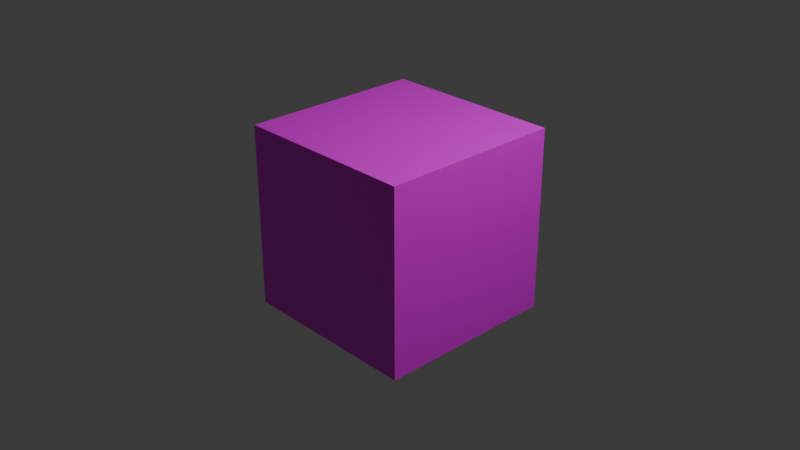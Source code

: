 # Source: cube.blend  (saved by Blender 4.3.34; exported with 4.5.12 LTS)
import bpy
from mathutils import Matrix  # noqa: F401  (used for matrix-valued properties, if any)

bpy.ops.wm.read_factory_settings(use_empty=True)
scene = bpy.context.scene
scene.name = 'Scene'

# ---- collections
col_collection = bpy.data.collections.new('Collection'); scene.collection.children.link(col_collection)

# ---- images (referenced by path relative to the original .blend; pixels are not part of the script)
import os
ASSET_DIR = os.environ.get("B2B_ASSET_DIR", "")  # directory of the original .blend (textures are referenced by path, not embedded)
HERE = os.path.dirname(os.path.abspath(__file__))  # packed textures are extracted next to this script under _unpacked/

def load_image(name, relpath, width, height, colorspace="sRGB"):
    """Load a texture the original file referenced (path relative to the .blend, or extracted next to this script)."""
    p = next((c for c in (os.path.join(HERE, relpath), os.path.join(ASSET_DIR, relpath)) if relpath and os.path.exists(c)), "")
    if p:
        img = bpy.data.images.load(p, check_existing=True)
        img.name = name
    else:  # same state as the original file: an image datablock whose file is absent (Cycles renders it pink)
        img = bpy.data.images.new(name, width, height)
        img.source = "FILE"
        img.filepath = "//" + (relpath or name)
    img.colorspace_settings.name = colorspace
    return img
img_cube_diffuse = load_image('cube_diffuse', '', 1024, 1024, 'sRGB')

# ---- materials (node trees are filled in below, after node groups)
mat_material = bpy.data.materials.new('Material')
mat_material.alpha_threshold = 0.0
mat_material.roughness = 0.5
mat_material.line_color = (0.0, 0.0, 0.0, 1.0)

# ---- material node trees
mat_material.use_nodes = True; mat_material.node_tree.nodes.clear()
_N = mat_material.node_tree.nodes; _L = mat_material.node_tree.links
n0 = _N.new('ShaderNodeOutputMaterial'); n0.name = 'Material Output'; n0.location = (300, 300)
n1 = _N.new('ShaderNodeBsdfPrincipled'); n1.name = 'Principled BSDF'; n1.location = (10, 300)
n1.inputs[3].default_value = 1.45
n2 = _N.new('ShaderNodeTexImage'); n2.name = 'Image Texture'; n2.location = (-280, 280)
n2.image = img_cube_diffuse
_L.new(n1.outputs[0], n0.inputs[0])
_L.new(n2.outputs[0], n1.inputs[0])
n0.is_active_output = True

# ---- world
world_world = bpy.data.worlds.new('World'); scene.world = world_world
world_world.use_nodes = True; world_world.node_tree.nodes.clear()
_N = world_world.node_tree.nodes; _L = world_world.node_tree.links
n0 = _N.new('ShaderNodeOutputWorld'); n0.name = 'World Output'; n0.location = (300, 300)
n1 = _N.new('ShaderNodeBackground'); n1.name = 'Background'; n1.location = (10, 300)
n1.inputs[0].default_value = (0.05088, 0.05088, 0.05088, 1.0)
_L.new(n1.outputs[0], n0.inputs[0])
n0.is_active_output = True
world_world.color = (0.05088, 0.05088, 0.05088)
world_world.sun_shadow_jitter_overblur = 0.0

# ---- cameras
cam_camera = bpy.data.cameras.new('Camera')
cam_camera.clip_end = 100.0
cam_camera.ortho_scale = 7.314

# ---- lights
light_light = bpy.data.lights.new('Light', 'POINT')
light_light.energy = 1000.0
light_light.shadow_soft_size = 0.1

# ---- meshes
me_cube = bpy.data.meshes.new('Cube')
me_cube.from_pydata([(1.0, 1.0, 1.0), (1.0, 1.0, -1.0), (1.0, -1.0, 1.0), (1.0, -1.0, -1.0), (-1.0, 1.0, 1.0), (-1.0, 1.0, -1.0), (-1.0, -1.0, 1.0), (-1.0, -1.0, -1.0)], [], [(0, 4, 6, 2), (3, 2, 6, 7), (7, 6, 4, 5), (5, 1, 3, 7), (1, 0, 2, 3), (5, 4, 0, 1)])
_uv = me_cube.uv_layers.new(name='UVMap')
_uv.uv.foreach_set('vector', [0.625, 0.5, 0.875, 0.5, 0.875, 0.75, 0.625, 0.75, 0.375, 0.75, 0.625, 0.75, 0.625, 1.0, 0.375, 1.0, 0.375, 0.0, 0.625, 0.0, 0.625, 0.25, 0.375, 0.25, 0.125, 0.5, 0.375, 0.5, 0.375, 0.75, 0.125, 0.75, 0.375, 0.5, 0.625, 0.5, 0.625, 0.75, 0.375, 0.75, 0.375, 0.25, 0.625, 0.25, 0.625, 0.5, 0.375, 0.5])
me_cube.materials.append(mat_material)
me_cube.use_mirror_vertex_groups = False
me_cube.update()

# ---- objects
ob_cube = bpy.data.objects.new('Cube', me_cube)
ob_light = bpy.data.objects.new('Light', light_light)
ob_camera = bpy.data.objects.new('Camera', cam_camera)

# ---- transforms, parenting, visibility, modifiers, constraints
ob_cube.location = (0.0, 0.0, 0.0)
ob_cube.lock_rotations_4d = False
ob_cube.empty_display_type = 'ARROWS'
ob_cube.lineart.crease_threshold = 0.0
ob_light.location = (4.076, 1.005, 5.904)
ob_light.rotation_euler = (0.6503, 0.05522, 1.866)
ob_light.lock_rotations_4d = False
ob_light.empty_display_type = 'ARROWS'
ob_light.color = (0.0, 0.0, 0.0, 0.0)
ob_light.lineart.crease_threshold = 0.0
ob_camera.location = (7.359, -6.926, 4.958)
ob_camera.rotation_euler = (1.109, 0.0, 0.8149)
ob_camera.lock_rotations_4d = False
ob_camera.empty_display_type = 'ARROWS'
ob_camera.color = (0.0, 0.0, 0.0, 0.0)
ob_camera.display_type = 'WIRE'
ob_camera.lineart.crease_threshold = 0.0

# ---- collection membership
col_collection.objects.link(ob_cube)
col_collection.objects.link(ob_light)
col_collection.objects.link(ob_camera)

# ---- scene / render settings (as saved in the file)
scene.camera = ob_camera
scene.frame_start = 1; scene.frame_end = 250; scene.frame_set(1)
scene.render.engine = 'BLENDER_EEVEE_NEXT'
bpy.context.view_layer.update()
